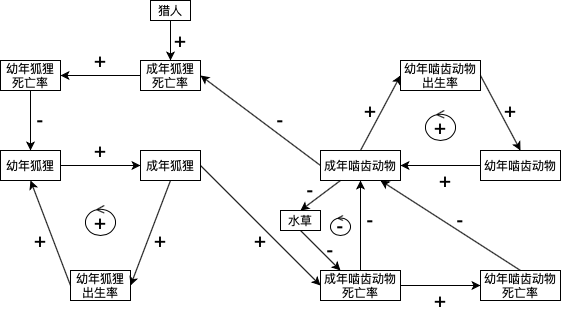

The diagram above was exported from draw.io. Its source (the exported page's mxGraphModel, read from the mxfile embedded in the PNG):
<mxGraphModel dx="980" dy="673" grid="0" gridSize="10" guides="1" tooltips="1" connect="1" arrows="1" fold="1" page="1" pageScale="1" pageWidth="827" pageHeight="1169" math="0" shadow="0">
  <root>
    <mxCell id="0" />
    <mxCell id="1" parent="0" />
    <mxCell id="m_Q_lSps1rNQgvX6Jzfh-38" style="edgeStyle=orthogonalEdgeStyle;rounded=0;orthogonalLoop=1;jettySize=auto;html=1;exitX=0.5;exitY=0;exitDx=0;exitDy=0;" edge="1" parent="1" source="m_Q_lSps1rNQgvX6Jzfh-4">
      <mxGeometry relative="1" as="geometry">
        <mxPoint x="230" y="210" as="targetPoint" />
      </mxGeometry>
    </mxCell>
    <mxCell id="m_Q_lSps1rNQgvX6Jzfh-4" value="成年狐狸" style="rounded=0;whiteSpace=wrap;html=1;" vertex="1" parent="1">
      <mxGeometry x="200" y="210" width="60" height="30" as="geometry" />
    </mxCell>
    <mxCell id="m_Q_lSps1rNQgvX6Jzfh-8" value="幼年狐狸" style="rounded=0;whiteSpace=wrap;html=1;" vertex="1" parent="1">
      <mxGeometry x="60" y="210" width="60" height="30" as="geometry" />
    </mxCell>
    <mxCell id="m_Q_lSps1rNQgvX6Jzfh-9" value="幼年狐狸出生率" style="rounded=0;whiteSpace=wrap;html=1;" vertex="1" parent="1">
      <mxGeometry x="130" y="330" width="60" height="30" as="geometry" />
    </mxCell>
    <mxCell id="m_Q_lSps1rNQgvX6Jzfh-10" value="成年啮齿动物" style="rounded=0;whiteSpace=wrap;html=1;" vertex="1" parent="1">
      <mxGeometry x="380" y="210" width="80" height="30" as="geometry" />
    </mxCell>
    <mxCell id="m_Q_lSps1rNQgvX6Jzfh-11" value="幼年啮齿动物" style="rounded=0;whiteSpace=wrap;html=1;" vertex="1" parent="1">
      <mxGeometry x="540" y="210" width="80" height="30" as="geometry" />
    </mxCell>
    <mxCell id="m_Q_lSps1rNQgvX6Jzfh-12" value="幼年狐狸死亡率" style="rounded=0;whiteSpace=wrap;html=1;" vertex="1" parent="1">
      <mxGeometry x="60" y="120" width="60" height="30" as="geometry" />
    </mxCell>
    <mxCell id="m_Q_lSps1rNQgvX6Jzfh-13" value="成年狐狸死亡率" style="rounded=0;whiteSpace=wrap;html=1;" vertex="1" parent="1">
      <mxGeometry x="200" y="120" width="60" height="30" as="geometry" />
    </mxCell>
    <mxCell id="m_Q_lSps1rNQgvX6Jzfh-14" value="猎人" style="rounded=0;whiteSpace=wrap;html=1;" vertex="1" parent="1">
      <mxGeometry x="210" y="60" width="40" height="20" as="geometry" />
    </mxCell>
    <mxCell id="m_Q_lSps1rNQgvX6Jzfh-15" value="成年啮齿动物&lt;br&gt;死亡率" style="rounded=0;whiteSpace=wrap;html=1;" vertex="1" parent="1">
      <mxGeometry x="380" y="330" width="80" height="30" as="geometry" />
    </mxCell>
    <mxCell id="m_Q_lSps1rNQgvX6Jzfh-17" value="幼年啮齿动物&lt;br&gt;死亡率" style="rounded=0;whiteSpace=wrap;html=1;" vertex="1" parent="1">
      <mxGeometry x="540" y="330" width="80" height="30" as="geometry" />
    </mxCell>
    <mxCell id="m_Q_lSps1rNQgvX6Jzfh-18" value="幼年啮齿动物&lt;br&gt;出生率" style="rounded=0;whiteSpace=wrap;html=1;" vertex="1" parent="1">
      <mxGeometry x="460" y="120" width="80" height="30" as="geometry" />
    </mxCell>
    <mxCell id="m_Q_lSps1rNQgvX6Jzfh-19" value="水草" style="rounded=0;whiteSpace=wrap;html=1;" vertex="1" parent="1">
      <mxGeometry x="340" y="270" width="40" height="20" as="geometry" />
    </mxCell>
    <mxCell id="m_Q_lSps1rNQgvX6Jzfh-22" value="" style="endArrow=classic;html=1;exitX=0;exitY=0.5;exitDx=0;exitDy=0;" edge="1" parent="1" source="m_Q_lSps1rNQgvX6Jzfh-9">
      <mxGeometry width="50" height="50" relative="1" as="geometry">
        <mxPoint x="340" y="340" as="sourcePoint" />
        <mxPoint x="90" y="240" as="targetPoint" />
      </mxGeometry>
    </mxCell>
    <mxCell id="m_Q_lSps1rNQgvX6Jzfh-23" value="" style="endArrow=classic;html=1;exitX=0.5;exitY=1;exitDx=0;exitDy=0;entryX=1;entryY=0.5;entryDx=0;entryDy=0;" edge="1" parent="1" source="m_Q_lSps1rNQgvX6Jzfh-4" target="m_Q_lSps1rNQgvX6Jzfh-9">
      <mxGeometry width="50" height="50" relative="1" as="geometry">
        <mxPoint x="340" y="340" as="sourcePoint" />
        <mxPoint x="390" y="290" as="targetPoint" />
      </mxGeometry>
    </mxCell>
    <mxCell id="m_Q_lSps1rNQgvX6Jzfh-24" value="" style="endArrow=classic;html=1;exitX=1;exitY=0.5;exitDx=0;exitDy=0;entryX=0;entryY=0.5;entryDx=0;entryDy=0;" edge="1" parent="1" source="m_Q_lSps1rNQgvX6Jzfh-8" target="m_Q_lSps1rNQgvX6Jzfh-4">
      <mxGeometry width="50" height="50" relative="1" as="geometry">
        <mxPoint x="340" y="340" as="sourcePoint" />
        <mxPoint x="390" y="290" as="targetPoint" />
      </mxGeometry>
    </mxCell>
    <mxCell id="m_Q_lSps1rNQgvX6Jzfh-25" value="" style="endArrow=classic;html=1;exitX=0;exitY=0.5;exitDx=0;exitDy=0;entryX=1;entryY=0.5;entryDx=0;entryDy=0;" edge="1" parent="1" source="m_Q_lSps1rNQgvX6Jzfh-13" target="m_Q_lSps1rNQgvX6Jzfh-12">
      <mxGeometry width="50" height="50" relative="1" as="geometry">
        <mxPoint x="340" y="340" as="sourcePoint" />
        <mxPoint x="390" y="290" as="targetPoint" />
      </mxGeometry>
    </mxCell>
    <mxCell id="m_Q_lSps1rNQgvX6Jzfh-26" value="" style="endArrow=classic;html=1;exitX=0.5;exitY=1;exitDx=0;exitDy=0;entryX=0.5;entryY=0;entryDx=0;entryDy=0;" edge="1" parent="1" source="m_Q_lSps1rNQgvX6Jzfh-14" target="m_Q_lSps1rNQgvX6Jzfh-13">
      <mxGeometry width="50" height="50" relative="1" as="geometry">
        <mxPoint x="340" y="340" as="sourcePoint" />
        <mxPoint x="390" y="290" as="targetPoint" />
      </mxGeometry>
    </mxCell>
    <mxCell id="m_Q_lSps1rNQgvX6Jzfh-27" value="" style="endArrow=classic;html=1;exitX=0.5;exitY=1;exitDx=0;exitDy=0;entryX=0.5;entryY=0;entryDx=0;entryDy=0;" edge="1" parent="1" source="m_Q_lSps1rNQgvX6Jzfh-12" target="m_Q_lSps1rNQgvX6Jzfh-8">
      <mxGeometry width="50" height="50" relative="1" as="geometry">
        <mxPoint x="340" y="340" as="sourcePoint" />
        <mxPoint x="390" y="290" as="targetPoint" />
      </mxGeometry>
    </mxCell>
    <mxCell id="m_Q_lSps1rNQgvX6Jzfh-28" value="" style="endArrow=classic;html=1;exitX=0;exitY=0.5;exitDx=0;exitDy=0;entryX=1;entryY=0.5;entryDx=0;entryDy=0;" edge="1" parent="1" source="m_Q_lSps1rNQgvX6Jzfh-10" target="m_Q_lSps1rNQgvX6Jzfh-13">
      <mxGeometry width="50" height="50" relative="1" as="geometry">
        <mxPoint x="340" y="340" as="sourcePoint" />
        <mxPoint x="390" y="290" as="targetPoint" />
      </mxGeometry>
    </mxCell>
    <mxCell id="m_Q_lSps1rNQgvX6Jzfh-29" value="" style="endArrow=classic;html=1;exitX=0.25;exitY=1;exitDx=0;exitDy=0;entryX=0.5;entryY=0;entryDx=0;entryDy=0;" edge="1" parent="1" source="m_Q_lSps1rNQgvX6Jzfh-10" target="m_Q_lSps1rNQgvX6Jzfh-19">
      <mxGeometry width="50" height="50" relative="1" as="geometry">
        <mxPoint x="340" y="340" as="sourcePoint" />
        <mxPoint x="390" y="290" as="targetPoint" />
      </mxGeometry>
    </mxCell>
    <mxCell id="m_Q_lSps1rNQgvX6Jzfh-31" value="" style="endArrow=classic;html=1;entryX=0.25;entryY=0;entryDx=0;entryDy=0;exitX=0.5;exitY=1;exitDx=0;exitDy=0;" edge="1" parent="1" source="m_Q_lSps1rNQgvX6Jzfh-19" target="m_Q_lSps1rNQgvX6Jzfh-15">
      <mxGeometry width="50" height="50" relative="1" as="geometry">
        <mxPoint x="340" y="340" as="sourcePoint" />
        <mxPoint x="390" y="290" as="targetPoint" />
      </mxGeometry>
    </mxCell>
    <mxCell id="m_Q_lSps1rNQgvX6Jzfh-32" value="" style="endArrow=classic;html=1;exitX=1;exitY=0.5;exitDx=0;exitDy=0;entryX=0;entryY=0.5;entryDx=0;entryDy=0;" edge="1" parent="1" source="m_Q_lSps1rNQgvX6Jzfh-15" target="m_Q_lSps1rNQgvX6Jzfh-17">
      <mxGeometry width="50" height="50" relative="1" as="geometry">
        <mxPoint x="340" y="340" as="sourcePoint" />
        <mxPoint x="540" y="330" as="targetPoint" />
      </mxGeometry>
    </mxCell>
    <mxCell id="m_Q_lSps1rNQgvX6Jzfh-33" value="" style="endArrow=classic;html=1;exitX=0.5;exitY=0;exitDx=0;exitDy=0;entryX=0.75;entryY=1;entryDx=0;entryDy=0;" edge="1" parent="1" source="m_Q_lSps1rNQgvX6Jzfh-17" target="m_Q_lSps1rNQgvX6Jzfh-10">
      <mxGeometry width="50" height="50" relative="1" as="geometry">
        <mxPoint x="340" y="340" as="sourcePoint" />
        <mxPoint x="390" y="290" as="targetPoint" />
      </mxGeometry>
    </mxCell>
    <mxCell id="m_Q_lSps1rNQgvX6Jzfh-34" value="" style="endArrow=classic;html=1;exitX=0.5;exitY=0;exitDx=0;exitDy=0;entryX=0.5;entryY=1;entryDx=0;entryDy=0;" edge="1" parent="1" source="m_Q_lSps1rNQgvX6Jzfh-15" target="m_Q_lSps1rNQgvX6Jzfh-10">
      <mxGeometry width="50" height="50" relative="1" as="geometry">
        <mxPoint x="340" y="340" as="sourcePoint" />
        <mxPoint x="390" y="290" as="targetPoint" />
      </mxGeometry>
    </mxCell>
    <mxCell id="m_Q_lSps1rNQgvX6Jzfh-35" value="" style="endArrow=classic;html=1;exitX=0;exitY=0.5;exitDx=0;exitDy=0;entryX=1;entryY=0.5;entryDx=0;entryDy=0;" edge="1" parent="1" source="m_Q_lSps1rNQgvX6Jzfh-11" target="m_Q_lSps1rNQgvX6Jzfh-10">
      <mxGeometry width="50" height="50" relative="1" as="geometry">
        <mxPoint x="340" y="340" as="sourcePoint" />
        <mxPoint x="390" y="290" as="targetPoint" />
      </mxGeometry>
    </mxCell>
    <mxCell id="m_Q_lSps1rNQgvX6Jzfh-36" value="" style="endArrow=classic;html=1;entryX=0.5;entryY=0;entryDx=0;entryDy=0;exitX=1;exitY=0.5;exitDx=0;exitDy=0;" edge="1" parent="1" source="m_Q_lSps1rNQgvX6Jzfh-18" target="m_Q_lSps1rNQgvX6Jzfh-11">
      <mxGeometry width="50" height="50" relative="1" as="geometry">
        <mxPoint x="340" y="340" as="sourcePoint" />
        <mxPoint x="390" y="290" as="targetPoint" />
      </mxGeometry>
    </mxCell>
    <mxCell id="m_Q_lSps1rNQgvX6Jzfh-37" value="" style="endArrow=classic;html=1;entryX=0;entryY=0.5;entryDx=0;entryDy=0;exitX=0.5;exitY=0;exitDx=0;exitDy=0;" edge="1" parent="1" source="m_Q_lSps1rNQgvX6Jzfh-10" target="m_Q_lSps1rNQgvX6Jzfh-18">
      <mxGeometry width="50" height="50" relative="1" as="geometry">
        <mxPoint x="340" y="340" as="sourcePoint" />
        <mxPoint x="390" y="290" as="targetPoint" />
      </mxGeometry>
    </mxCell>
    <mxCell id="m_Q_lSps1rNQgvX6Jzfh-39" value="" style="endArrow=classic;html=1;exitX=1;exitY=0.5;exitDx=0;exitDy=0;entryX=0;entryY=0.5;entryDx=0;entryDy=0;" edge="1" parent="1" source="m_Q_lSps1rNQgvX6Jzfh-4" target="m_Q_lSps1rNQgvX6Jzfh-15">
      <mxGeometry width="50" height="50" relative="1" as="geometry">
        <mxPoint x="340" y="340" as="sourcePoint" />
        <mxPoint x="390" y="290" as="targetPoint" />
      </mxGeometry>
    </mxCell>
    <mxCell id="m_Q_lSps1rNQgvX6Jzfh-43" value="&lt;font style=&quot;font-size: 20px&quot;&gt;+&lt;/font&gt;" style="ellipse;shape=umlControl;whiteSpace=wrap;html=1;" vertex="1" parent="1">
      <mxGeometry x="485" y="170" width="30" height="30" as="geometry" />
    </mxCell>
    <mxCell id="m_Q_lSps1rNQgvX6Jzfh-45" value="&lt;font style=&quot;font-size: 20px&quot;&gt;+&lt;/font&gt;" style="ellipse;shape=umlControl;whiteSpace=wrap;html=1;" vertex="1" parent="1">
      <mxGeometry x="145" y="265" width="30" height="30" as="geometry" />
    </mxCell>
    <mxCell id="m_Q_lSps1rNQgvX6Jzfh-46" value="&lt;font style=&quot;font-size: 20px&quot;&gt;-&lt;/font&gt;" style="ellipse;shape=umlControl;whiteSpace=wrap;html=1;" vertex="1" parent="1">
      <mxGeometry x="390" y="275" width="20" height="20" as="geometry" />
    </mxCell>
    <mxCell id="m_Q_lSps1rNQgvX6Jzfh-47" value="&lt;font style=&quot;font-size: 20px&quot;&gt;+&lt;/font&gt;" style="text;html=1;strokeColor=none;fillColor=none;align=center;verticalAlign=middle;whiteSpace=wrap;rounded=0;" vertex="1" parent="1">
      <mxGeometry x="140" y="110" width="40" height="20" as="geometry" />
    </mxCell>
    <mxCell id="m_Q_lSps1rNQgvX6Jzfh-48" value="&lt;font style=&quot;font-size: 20px&quot;&gt;+&lt;/font&gt;" style="text;html=1;strokeColor=none;fillColor=none;align=center;verticalAlign=middle;whiteSpace=wrap;rounded=0;" vertex="1" parent="1">
      <mxGeometry x="80" y="290" width="40" height="20" as="geometry" />
    </mxCell>
    <mxCell id="m_Q_lSps1rNQgvX6Jzfh-49" value="&lt;font style=&quot;font-size: 20px&quot;&gt;+&lt;/font&gt;" style="text;html=1;strokeColor=none;fillColor=none;align=center;verticalAlign=middle;whiteSpace=wrap;rounded=0;" vertex="1" parent="1">
      <mxGeometry x="200" y="290" width="40" height="20" as="geometry" />
    </mxCell>
    <mxCell id="m_Q_lSps1rNQgvX6Jzfh-50" value="&lt;font style=&quot;font-size: 20px&quot;&gt;+&lt;/font&gt;" style="text;html=1;strokeColor=none;fillColor=none;align=center;verticalAlign=middle;whiteSpace=wrap;rounded=0;" vertex="1" parent="1">
      <mxGeometry x="140" y="200" width="40" height="20" as="geometry" />
    </mxCell>
    <mxCell id="m_Q_lSps1rNQgvX6Jzfh-51" value="&lt;font style=&quot;font-size: 20px&quot;&gt;+&lt;/font&gt;" style="text;html=1;strokeColor=none;fillColor=none;align=center;verticalAlign=middle;whiteSpace=wrap;rounded=0;" vertex="1" parent="1">
      <mxGeometry x="300" y="290" width="40" height="20" as="geometry" />
    </mxCell>
    <mxCell id="m_Q_lSps1rNQgvX6Jzfh-52" value="&lt;font style=&quot;font-size: 20px&quot;&gt;+&lt;/font&gt;" style="text;html=1;strokeColor=none;fillColor=none;align=center;verticalAlign=middle;whiteSpace=wrap;rounded=0;" vertex="1" parent="1">
      <mxGeometry x="480" y="350" width="40" height="20" as="geometry" />
    </mxCell>
    <mxCell id="m_Q_lSps1rNQgvX6Jzfh-53" value="&lt;font style=&quot;font-size: 20px&quot;&gt;+&lt;/font&gt;" style="text;html=1;strokeColor=none;fillColor=none;align=center;verticalAlign=middle;whiteSpace=wrap;rounded=0;" vertex="1" parent="1">
      <mxGeometry x="485" y="230" width="40" height="20" as="geometry" />
    </mxCell>
    <mxCell id="m_Q_lSps1rNQgvX6Jzfh-54" value="&lt;font style=&quot;font-size: 20px&quot;&gt;+&lt;/font&gt;" style="text;html=1;strokeColor=none;fillColor=none;align=center;verticalAlign=middle;whiteSpace=wrap;rounded=0;" vertex="1" parent="1">
      <mxGeometry x="550" y="160" width="40" height="20" as="geometry" />
    </mxCell>
    <mxCell id="m_Q_lSps1rNQgvX6Jzfh-55" value="&lt;font style=&quot;font-size: 20px&quot;&gt;+&lt;/font&gt;" style="text;html=1;strokeColor=none;fillColor=none;align=center;verticalAlign=middle;whiteSpace=wrap;rounded=0;" vertex="1" parent="1">
      <mxGeometry x="410" y="160" width="40" height="20" as="geometry" />
    </mxCell>
    <mxCell id="m_Q_lSps1rNQgvX6Jzfh-57" value="&lt;font style=&quot;font-size: 20px&quot;&gt;+&lt;/font&gt;" style="text;html=1;strokeColor=none;fillColor=none;align=center;verticalAlign=middle;whiteSpace=wrap;rounded=0;" vertex="1" parent="1">
      <mxGeometry x="220" y="90" width="40" height="20" as="geometry" />
    </mxCell>
    <mxCell id="m_Q_lSps1rNQgvX6Jzfh-58" value="&lt;font style=&quot;font-size: 20px&quot;&gt;-&lt;/font&gt;" style="text;html=1;strokeColor=none;fillColor=none;align=center;verticalAlign=middle;whiteSpace=wrap;rounded=0;" vertex="1" parent="1">
      <mxGeometry x="500" y="270" width="40" height="20" as="geometry" />
    </mxCell>
    <mxCell id="m_Q_lSps1rNQgvX6Jzfh-59" value="&lt;font style=&quot;font-size: 20px&quot;&gt;-&lt;/font&gt;" style="text;html=1;strokeColor=none;fillColor=none;align=center;verticalAlign=middle;whiteSpace=wrap;rounded=0;" vertex="1" parent="1">
      <mxGeometry x="80" y="170" width="40" height="20" as="geometry" />
    </mxCell>
    <mxCell id="m_Q_lSps1rNQgvX6Jzfh-60" value="&lt;font style=&quot;font-size: 20px&quot;&gt;-&lt;/font&gt;" style="text;html=1;strokeColor=none;fillColor=none;align=center;verticalAlign=middle;whiteSpace=wrap;rounded=0;" vertex="1" parent="1">
      <mxGeometry x="410" y="270" width="40" height="20" as="geometry" />
    </mxCell>
    <mxCell id="m_Q_lSps1rNQgvX6Jzfh-61" value="&lt;font style=&quot;font-size: 20px&quot;&gt;-&lt;/font&gt;" style="text;html=1;strokeColor=none;fillColor=none;align=center;verticalAlign=middle;whiteSpace=wrap;rounded=0;" vertex="1" parent="1">
      <mxGeometry x="370" y="300" width="40" height="20" as="geometry" />
    </mxCell>
    <mxCell id="m_Q_lSps1rNQgvX6Jzfh-63" value="&lt;font style=&quot;font-size: 20px&quot;&gt;-&lt;/font&gt;" style="text;html=1;strokeColor=none;fillColor=none;align=center;verticalAlign=middle;whiteSpace=wrap;rounded=0;" vertex="1" parent="1">
      <mxGeometry x="350" y="240" width="40" height="20" as="geometry" />
    </mxCell>
    <mxCell id="m_Q_lSps1rNQgvX6Jzfh-64" value="&lt;font style=&quot;font-size: 20px&quot;&gt;-&lt;/font&gt;" style="text;html=1;strokeColor=none;fillColor=none;align=center;verticalAlign=middle;whiteSpace=wrap;rounded=0;" vertex="1" parent="1">
      <mxGeometry x="320" y="170" width="40" height="20" as="geometry" />
    </mxCell>
  </root>
</mxGraphModel>